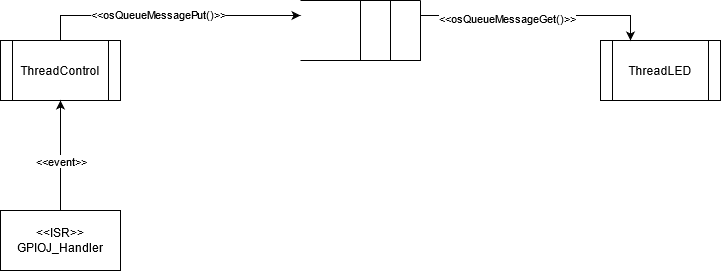

The diagram above was exported from draw.io. Its source (the exported page's mxGraphModel, read from the mxfile embedded in the PNG):
<mxGraphModel dx="1038" dy="536" grid="1" gridSize="10" guides="1" tooltips="1" connect="1" arrows="1" fold="1" page="1" pageScale="1" pageWidth="827" pageHeight="1169" math="0" shadow="0">
  <root>
    <mxCell id="0" />
    <mxCell id="1" parent="0" />
    <mxCell id="KVwm_7LzZ43MaY-CiEye-1" value="ThreadLED" style="shape=process;whiteSpace=wrap;html=1;backgroundOutline=1;" vertex="1" parent="1">
      <mxGeometry x="654" y="210" width="120" height="60" as="geometry" />
    </mxCell>
    <mxCell id="KVwm_7LzZ43MaY-CiEye-22" style="edgeStyle=orthogonalEdgeStyle;rounded=0;orthogonalLoop=1;jettySize=auto;html=1;exitX=0.5;exitY=0;exitDx=0;exitDy=0;entryX=0;entryY=0.25;entryDx=0;entryDy=0;" edge="1" parent="1" source="KVwm_7LzZ43MaY-CiEye-2" target="KVwm_7LzZ43MaY-CiEye-11">
      <mxGeometry relative="1" as="geometry">
        <mxPoint x="214" y="170" as="targetPoint" />
      </mxGeometry>
    </mxCell>
    <mxCell id="KVwm_7LzZ43MaY-CiEye-23" value="&amp;lt;&amp;lt;osQueueMessagePut()&amp;gt;&amp;gt;" style="edgeLabel;html=1;align=center;verticalAlign=middle;resizable=0;points=[];" vertex="1" connectable="0" parent="KVwm_7LzZ43MaY-CiEye-22">
      <mxGeometry x="-0.0759" y="2" relative="1" as="geometry">
        <mxPoint as="offset" />
      </mxGeometry>
    </mxCell>
    <mxCell id="KVwm_7LzZ43MaY-CiEye-2" value="ThreadControl" style="shape=process;whiteSpace=wrap;html=1;backgroundOutline=1;" vertex="1" parent="1">
      <mxGeometry x="54" y="210" width="120" height="60" as="geometry" />
    </mxCell>
    <mxCell id="KVwm_7LzZ43MaY-CiEye-21" style="edgeStyle=orthogonalEdgeStyle;rounded=0;orthogonalLoop=1;jettySize=auto;html=1;exitX=0.5;exitY=0;exitDx=0;exitDy=0;" edge="1" parent="1" source="KVwm_7LzZ43MaY-CiEye-3" target="KVwm_7LzZ43MaY-CiEye-2">
      <mxGeometry relative="1" as="geometry" />
    </mxCell>
    <mxCell id="KVwm_7LzZ43MaY-CiEye-30" value="&amp;lt;&amp;lt;event&amp;gt;&amp;gt;" style="edgeLabel;html=1;align=center;verticalAlign=middle;resizable=0;points=[];" vertex="1" connectable="0" parent="KVwm_7LzZ43MaY-CiEye-21">
      <mxGeometry x="-0.4412" y="1" relative="1" as="geometry">
        <mxPoint x="1" y="-19" as="offset" />
      </mxGeometry>
    </mxCell>
    <mxCell id="KVwm_7LzZ43MaY-CiEye-3" value="&lt;div&gt;&amp;lt;&amp;lt;ISR&amp;gt;&amp;gt;&lt;br&gt;&lt;/div&gt;&lt;div&gt;GPIOJ_Handler&lt;/div&gt;" style="rounded=0;whiteSpace=wrap;html=1;" vertex="1" parent="1">
      <mxGeometry x="54" y="380" width="120" height="60" as="geometry" />
    </mxCell>
    <mxCell id="KVwm_7LzZ43MaY-CiEye-28" style="edgeStyle=orthogonalEdgeStyle;rounded=0;orthogonalLoop=1;jettySize=auto;html=1;exitX=1;exitY=0.25;exitDx=0;exitDy=0;entryX=0.25;entryY=0;entryDx=0;entryDy=0;" edge="1" parent="1" source="KVwm_7LzZ43MaY-CiEye-11" target="KVwm_7LzZ43MaY-CiEye-1">
      <mxGeometry relative="1" as="geometry" />
    </mxCell>
    <mxCell id="KVwm_7LzZ43MaY-CiEye-29" value="&amp;lt;&amp;lt;osQueueMessageGet()&amp;gt;&amp;gt;" style="edgeLabel;html=1;align=center;verticalAlign=middle;resizable=0;points=[];" vertex="1" connectable="0" parent="KVwm_7LzZ43MaY-CiEye-28">
      <mxGeometry x="-0.2681" y="-2" relative="1" as="geometry">
        <mxPoint as="offset" />
      </mxGeometry>
    </mxCell>
    <mxCell id="KVwm_7LzZ43MaY-CiEye-11" value="" style="shape=partialRectangle;whiteSpace=wrap;html=1;top=0;left=0;fillColor=none;" vertex="1" parent="1">
      <mxGeometry x="354" y="170" width="120" height="60" as="geometry" />
    </mxCell>
    <mxCell id="KVwm_7LzZ43MaY-CiEye-17" value="" style="endArrow=none;html=1;exitX=0;exitY=0;exitDx=0;exitDy=0;" edge="1" parent="1" source="KVwm_7LzZ43MaY-CiEye-11">
      <mxGeometry width="50" height="50" relative="1" as="geometry">
        <mxPoint x="404" y="270" as="sourcePoint" />
        <mxPoint x="474" y="170" as="targetPoint" />
      </mxGeometry>
    </mxCell>
    <mxCell id="KVwm_7LzZ43MaY-CiEye-18" value="" style="endArrow=none;html=1;exitX=0.5;exitY=0;exitDx=0;exitDy=0;entryX=0.5;entryY=1;entryDx=0;entryDy=0;" edge="1" parent="1" source="KVwm_7LzZ43MaY-CiEye-11" target="KVwm_7LzZ43MaY-CiEye-11">
      <mxGeometry width="50" height="50" relative="1" as="geometry">
        <mxPoint x="364" y="180" as="sourcePoint" />
        <mxPoint x="484" y="180" as="targetPoint" />
      </mxGeometry>
    </mxCell>
    <mxCell id="KVwm_7LzZ43MaY-CiEye-19" value="" style="endArrow=none;html=1;exitX=0.5;exitY=0;exitDx=0;exitDy=0;entryX=0.5;entryY=1;entryDx=0;entryDy=0;" edge="1" parent="1">
      <mxGeometry width="50" height="50" relative="1" as="geometry">
        <mxPoint x="444" y="170" as="sourcePoint" />
        <mxPoint x="444" y="230" as="targetPoint" />
      </mxGeometry>
    </mxCell>
  </root>
</mxGraphModel>